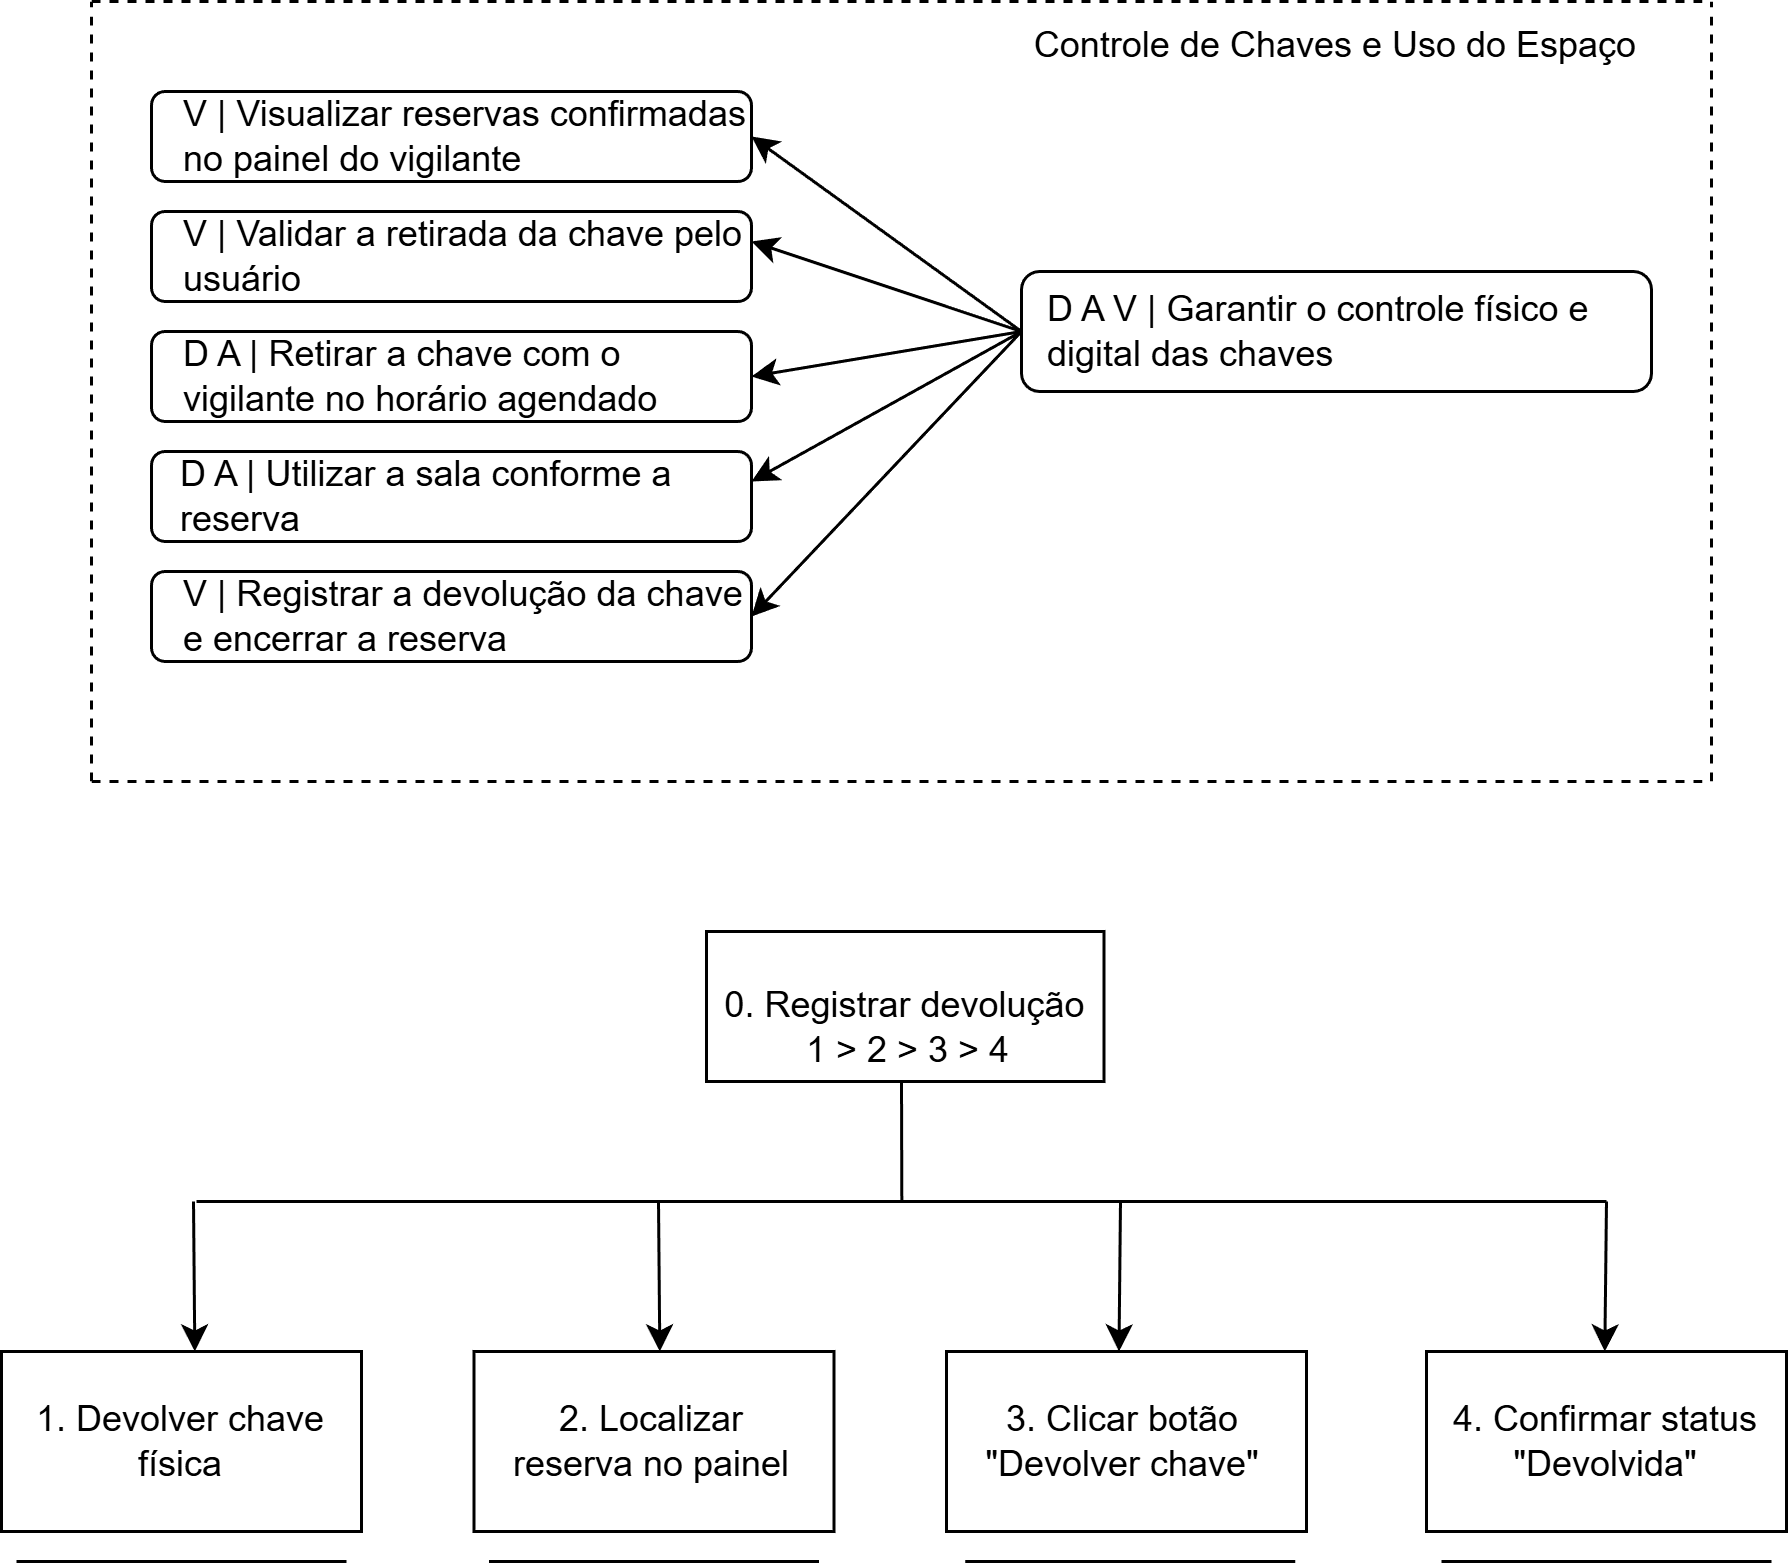

The diagram above was exported from draw.io. Its source (the exported page's mxGraphModel, read from the mxfile embedded in the PNG):
<mxGraphModel dx="1342" dy="715" grid="1" gridSize="10" guides="1" tooltips="1" connect="1" arrows="1" fold="1" page="1" pageScale="1" pageWidth="827" pageHeight="1169" math="0" shadow="0">
  <root>
    <mxCell id="0" />
    <mxCell id="1" parent="0" />
    <mxCell id="OJa_6-gAwLC9tsE914tO-292" parent="1" style="rounded=1;whiteSpace=wrap;html=1;" value="" vertex="1">
      <mxGeometry height="40" width="210" x="420" y="170" as="geometry" />
    </mxCell>
    <mxCell id="OJa_6-gAwLC9tsE914tO-293" parent="1" style="text;html=1;whiteSpace=wrap;strokeColor=none;fillColor=none;align=center;verticalAlign=middle;rounded=0;" value="&lt;font dir=&quot;auto&quot; style=&quot;vertical-align: inherit;&quot;&gt;&lt;font dir=&quot;auto&quot; style=&quot;vertical-align: inherit;&quot;&gt;Controle de Chaves e Uso do Espaço&lt;/font&gt;&lt;/font&gt;" vertex="1">
      <mxGeometry height="30" width="210" x="420" y="80" as="geometry" />
    </mxCell>
    <mxCell id="OJa_6-gAwLC9tsE914tO-294" parent="1" style="text;html=1;whiteSpace=wrap;strokeColor=none;fillColor=none;align=left;verticalAlign=middle;rounded=0;" value="&lt;font dir=&quot;auto&quot; style=&quot;vertical-align: inherit;&quot;&gt;&lt;font dir=&quot;auto&quot; style=&quot;vertical-align: inherit;&quot;&gt;D A V | Garantir o controle físico e digital das chaves&lt;/font&gt;&lt;/font&gt;" vertex="1">
      <mxGeometry height="30" width="195" x="427.5" y="175" as="geometry" />
    </mxCell>
    <mxCell id="OJa_6-gAwLC9tsE914tO-295" parent="1" style="rounded=1;whiteSpace=wrap;html=1;" value="" vertex="1">
      <mxGeometry height="30" width="200" x="130" y="110" as="geometry" />
    </mxCell>
    <mxCell id="OJa_6-gAwLC9tsE914tO-296" parent="1" style="rounded=1;whiteSpace=wrap;html=1;" value="" vertex="1">
      <mxGeometry height="30" width="200" x="130" y="150" as="geometry" />
    </mxCell>
    <mxCell id="OJa_6-gAwLC9tsE914tO-297" parent="1" style="rounded=1;whiteSpace=wrap;html=1;" value="" vertex="1">
      <mxGeometry height="30" width="200" x="130" y="190" as="geometry" />
    </mxCell>
    <mxCell id="OJa_6-gAwLC9tsE914tO-298" parent="1" style="rounded=1;whiteSpace=wrap;html=1;" value="" vertex="1">
      <mxGeometry height="30" width="200" x="130" y="230" as="geometry" />
    </mxCell>
    <mxCell id="OJa_6-gAwLC9tsE914tO-299" parent="1" style="text;html=1;whiteSpace=wrap;strokeColor=none;fillColor=none;align=left;verticalAlign=middle;rounded=0;" value="&lt;font dir=&quot;auto&quot; style=&quot;vertical-align: inherit;&quot;&gt;&lt;font dir=&quot;auto&quot; style=&quot;vertical-align: inherit;&quot;&gt;V | Visualizar reservas confirmadas no painel do vigilante&lt;/font&gt;&lt;/font&gt;" vertex="1">
      <mxGeometry height="30" width="200" x="139.06" y="110" as="geometry" />
    </mxCell>
    <mxCell id="OJa_6-gAwLC9tsE914tO-300" parent="1" style="text;html=1;whiteSpace=wrap;strokeColor=none;fillColor=none;align=left;verticalAlign=middle;rounded=0;" value="&lt;font dir=&quot;auto&quot; style=&quot;vertical-align: inherit;&quot;&gt;&lt;font dir=&quot;auto&quot; style=&quot;vertical-align: inherit;&quot;&gt;V | Validar a retirada da chave pelo usuário&lt;/font&gt;&lt;/font&gt;" vertex="1">
      <mxGeometry height="30" width="190" x="139.06" y="150" as="geometry" />
    </mxCell>
    <mxCell id="OJa_6-gAwLC9tsE914tO-301" parent="1" style="text;html=1;whiteSpace=wrap;strokeColor=none;fillColor=none;align=left;verticalAlign=middle;rounded=0;" value="&lt;font dir=&quot;auto&quot; style=&quot;vertical-align: inherit;&quot;&gt;&lt;font dir=&quot;auto&quot; style=&quot;vertical-align: inherit;&quot;&gt;D A | Retirar a chave com o vigilante no horário agendado&lt;/font&gt;&lt;/font&gt;" vertex="1">
      <mxGeometry height="30" width="190.94" x="139.06" y="190" as="geometry" />
    </mxCell>
    <mxCell id="OJa_6-gAwLC9tsE914tO-302" parent="1" style="text;html=1;whiteSpace=wrap;strokeColor=none;fillColor=none;align=left;verticalAlign=middle;rounded=0;" value="&lt;font dir=&quot;auto&quot; style=&quot;vertical-align: inherit;&quot;&gt;&lt;font dir=&quot;auto&quot; style=&quot;vertical-align: inherit;&quot;&gt;D A | Utilizar a sala conforme a reserva&lt;/font&gt;&lt;/font&gt;" vertex="1">
      <mxGeometry height="30" width="177.5" x="137.5" y="230" as="geometry" />
    </mxCell>
    <mxCell id="OJa_6-gAwLC9tsE914tO-303" parent="1" style="rounded=1;whiteSpace=wrap;html=1;" value="" vertex="1">
      <mxGeometry height="30" width="200" x="130" y="270" as="geometry" />
    </mxCell>
    <mxCell id="OJa_6-gAwLC9tsE914tO-304" parent="1" style="text;html=1;whiteSpace=wrap;strokeColor=none;fillColor=none;align=left;verticalAlign=middle;rounded=0;" value="&lt;font dir=&quot;auto&quot; style=&quot;vertical-align: inherit;&quot;&gt;&lt;font dir=&quot;auto&quot; style=&quot;vertical-align: inherit;&quot;&gt;V | Registrar a devolução da chave e encerrar a reserva&lt;/font&gt;&lt;/font&gt;" vertex="1">
      <mxGeometry height="30" width="191.88" x="139.06" y="270" as="geometry" />
    </mxCell>
    <mxCell id="OJa_6-gAwLC9tsE914tO-305" edge="1" parent="1" source="OJa_6-gAwLC9tsE914tO-292" style="endArrow=classic;html=1;rounded=0;exitX=0;exitY=0.5;exitDx=0;exitDy=0;" value="">
      <mxGeometry height="50" relative="1" width="50" as="geometry">
        <mxPoint x="410" y="175" as="sourcePoint" />
        <mxPoint x="330" y="125" as="targetPoint" />
      </mxGeometry>
    </mxCell>
    <mxCell id="OJa_6-gAwLC9tsE914tO-306" edge="1" parent="1" source="OJa_6-gAwLC9tsE914tO-292" style="endArrow=classic;html=1;rounded=0;exitX=0;exitY=0.5;exitDx=0;exitDy=0;entryX=1;entryY=0.5;entryDx=0;entryDy=0;" target="OJa_6-gAwLC9tsE914tO-303" value="">
      <mxGeometry height="50" relative="1" width="50" as="geometry">
        <mxPoint x="420" y="245" as="sourcePoint" />
        <mxPoint x="330" y="280" as="targetPoint" />
      </mxGeometry>
    </mxCell>
    <mxCell id="OJa_6-gAwLC9tsE914tO-307" edge="1" parent="1" source="OJa_6-gAwLC9tsE914tO-292" style="endArrow=classic;html=1;rounded=0;exitX=0;exitY=0.5;exitDx=0;exitDy=0;" value="">
      <mxGeometry height="50" relative="1" width="50" as="geometry">
        <mxPoint x="410" y="180" as="sourcePoint" />
        <mxPoint x="330" y="160" as="targetPoint" />
      </mxGeometry>
    </mxCell>
    <mxCell id="OJa_6-gAwLC9tsE914tO-308" edge="1" parent="1" style="endArrow=classic;html=1;rounded=0;" value="">
      <mxGeometry height="50" relative="1" width="50" as="geometry">
        <mxPoint x="420" y="190" as="sourcePoint" />
        <mxPoint x="330" y="240" as="targetPoint" />
      </mxGeometry>
    </mxCell>
    <mxCell id="OJa_6-gAwLC9tsE914tO-309" edge="1" parent="1" style="endArrow=classic;html=1;rounded=0;" value="">
      <mxGeometry height="50" relative="1" width="50" as="geometry">
        <mxPoint x="420" y="190" as="sourcePoint" />
        <mxPoint x="330" y="205" as="targetPoint" />
      </mxGeometry>
    </mxCell>
    <mxCell id="OJa_6-gAwLC9tsE914tO-310" edge="1" parent="1" style="endArrow=none;dashed=1;html=1;rounded=0;" value="">
      <mxGeometry height="50" relative="1" width="50" as="geometry">
        <mxPoint x="110" y="340" as="sourcePoint" />
        <mxPoint x="650" y="340" as="targetPoint" />
      </mxGeometry>
    </mxCell>
    <mxCell id="OJa_6-gAwLC9tsE914tO-311" edge="1" parent="1" style="endArrow=none;dashed=1;html=1;rounded=0;" value="">
      <mxGeometry height="50" relative="1" width="50" as="geometry">
        <mxPoint x="110" y="340" as="sourcePoint" />
        <mxPoint x="110" y="80" as="targetPoint" />
      </mxGeometry>
    </mxCell>
    <mxCell id="OJa_6-gAwLC9tsE914tO-312" edge="1" parent="1" style="endArrow=none;dashed=1;html=1;rounded=0;" value="">
      <mxGeometry height="50" relative="1" width="50" as="geometry">
        <mxPoint x="650" y="340" as="sourcePoint" />
        <mxPoint x="650" y="80" as="targetPoint" />
      </mxGeometry>
    </mxCell>
    <mxCell id="OJa_6-gAwLC9tsE914tO-313" edge="1" parent="1" style="endArrow=none;dashed=1;html=1;rounded=0;" value="">
      <mxGeometry height="50" relative="1" width="50" as="geometry">
        <mxPoint x="110" y="80" as="sourcePoint" />
        <mxPoint x="650" y="80" as="targetPoint" />
      </mxGeometry>
    </mxCell>
    <mxCell id="OJa_6-gAwLC9tsE914tO-475" parent="1" style="rounded=0;whiteSpace=wrap;html=1;" value="" vertex="1">
      <mxGeometry height="50" width="132.5" x="315" y="390" as="geometry" />
    </mxCell>
    <mxCell id="OJa_6-gAwLC9tsE914tO-476" parent="1" style="text;html=1;whiteSpace=wrap;strokeColor=none;fillColor=none;align=center;verticalAlign=middle;rounded=0;" value="&lt;p dir=&quot;auto&quot; style=&quot;white-space-collapse: preserve;&quot;&gt;0. Registrar devolução&lt;/p&gt;" vertex="1">
      <mxGeometry height="30" width="125" x="318.75" y="400" as="geometry" />
    </mxCell>
    <mxCell id="OJa_6-gAwLC9tsE914tO-477" parent="1" style="text;html=1;whiteSpace=wrap;strokeColor=none;fillColor=none;align=center;verticalAlign=middle;rounded=0;" value="&lt;p dir=&quot;auto&quot; style=&quot;white-space-collapse: preserve;&quot;&gt;&lt;font dir=&quot;auto&quot; style=&quot;vertical-align: inherit;&quot;&gt;&lt;font dir=&quot;auto&quot; style=&quot;vertical-align: inherit;&quot;&gt;1 &amp;gt; 2 &amp;gt; 3 &amp;gt; 4&lt;/font&gt;&lt;/font&gt;&lt;/p&gt;" vertex="1">
      <mxGeometry height="20" width="95" x="335" y="420" as="geometry" />
    </mxCell>
    <mxCell id="OJa_6-gAwLC9tsE914tO-478" edge="1" parent="1" style="endArrow=none;html=1;rounded=0;" value="">
      <mxGeometry height="50" relative="1" width="50" as="geometry">
        <mxPoint x="380" y="440" as="sourcePoint" />
        <mxPoint x="380.11" y="480" as="targetPoint" />
      </mxGeometry>
    </mxCell>
    <mxCell id="OJa_6-gAwLC9tsE914tO-479" edge="1" parent="1" style="endArrow=none;html=1;rounded=0;" value="">
      <mxGeometry height="50" relative="1" width="50" as="geometry">
        <mxPoint x="145" y="480" as="sourcePoint" />
        <mxPoint x="615" y="480" as="targetPoint" />
      </mxGeometry>
    </mxCell>
    <mxCell id="OJa_6-gAwLC9tsE914tO-480" edge="1" parent="1" style="endArrow=classic;html=1;rounded=0;" value="">
      <mxGeometry height="50" relative="1" width="50" as="geometry">
        <mxPoint x="144" y="480" as="sourcePoint" />
        <mxPoint x="144.44" y="530" as="targetPoint" />
      </mxGeometry>
    </mxCell>
    <mxCell id="OJa_6-gAwLC9tsE914tO-481" parent="1" style="rounded=0;whiteSpace=wrap;html=1;" value="" vertex="1">
      <mxGeometry height="60" width="120" x="80" y="530" as="geometry" />
    </mxCell>
    <mxCell id="OJa_6-gAwLC9tsE914tO-482" parent="1" style="text;html=1;whiteSpace=wrap;strokeColor=none;fillColor=none;align=center;verticalAlign=middle;rounded=0;" value="&lt;p dir=&quot;auto&quot; style=&quot;white-space-collapse: preserve;&quot;&gt;1. Devolver chave física&lt;/p&gt;" vertex="1">
      <mxGeometry height="30" width="100" x="90" y="545" as="geometry" />
    </mxCell>
    <mxCell id="OJa_6-gAwLC9tsE914tO-483" parent="1" style="rounded=0;whiteSpace=wrap;html=1;" value="" vertex="1">
      <mxGeometry height="60" width="120" x="237.5" y="530" as="geometry" />
    </mxCell>
    <mxCell id="OJa_6-gAwLC9tsE914tO-484" parent="1" style="text;html=1;whiteSpace=wrap;strokeColor=none;fillColor=none;align=center;verticalAlign=middle;rounded=0;" value="&lt;p dir=&quot;auto&quot; style=&quot;white-space-collapse: preserve;&quot;&gt;2. Localizar reserva no painel&lt;/p&gt;" vertex="1">
      <mxGeometry height="30" width="100" x="247.5" y="545" as="geometry" />
    </mxCell>
    <mxCell id="OJa_6-gAwLC9tsE914tO-485" parent="1" style="rounded=0;whiteSpace=wrap;html=1;" value="" vertex="1">
      <mxGeometry height="60" width="120" x="395" y="530" as="geometry" />
    </mxCell>
    <mxCell id="OJa_6-gAwLC9tsE914tO-486" parent="1" style="rounded=0;whiteSpace=wrap;html=1;" value="" vertex="1">
      <mxGeometry height="60" width="120" x="555" y="530" as="geometry" />
    </mxCell>
    <mxCell id="OJa_6-gAwLC9tsE914tO-487" parent="1" style="text;html=1;whiteSpace=wrap;strokeColor=none;fillColor=none;align=center;verticalAlign=middle;rounded=0;" value="&lt;p dir=&quot;auto&quot; style=&quot;white-space-collapse: preserve;&quot;&gt;&lt;font dir=&quot;auto&quot; style=&quot;vertical-align: inherit;&quot;&gt;&lt;font dir=&quot;auto&quot; style=&quot;vertical-align: inherit;&quot;&gt;3. Clicar botão &quot;Devolver chave&quot;&lt;/font&gt;&lt;/font&gt;&lt;/p&gt;" vertex="1">
      <mxGeometry height="30" width="117.5" x="395" y="545" as="geometry" />
    </mxCell>
    <mxCell id="OJa_6-gAwLC9tsE914tO-488" parent="1" style="text;html=1;whiteSpace=wrap;strokeColor=none;fillColor=none;align=center;verticalAlign=middle;rounded=0;" value="&lt;p dir=&quot;auto&quot; style=&quot;white-space-collapse: preserve;&quot;&gt;4. Confirmar status &quot;Devolvida&quot;&lt;/p&gt;" vertex="1">
      <mxGeometry height="30" width="110" x="560" y="545" as="geometry" />
    </mxCell>
    <mxCell id="OJa_6-gAwLC9tsE914tO-489" edge="1" parent="1" style="endArrow=classic;html=1;rounded=0;" value="">
      <mxGeometry height="50" relative="1" width="50" as="geometry">
        <mxPoint x="615" y="480" as="sourcePoint" />
        <mxPoint x="614.4399999999999" y="530" as="targetPoint" />
      </mxGeometry>
    </mxCell>
    <mxCell id="OJa_6-gAwLC9tsE914tO-490" edge="1" parent="1" style="endArrow=classic;html=1;rounded=0;" value="">
      <mxGeometry height="50" relative="1" width="50" as="geometry">
        <mxPoint x="453" y="480" as="sourcePoint" />
        <mxPoint x="452.5" y="530" as="targetPoint" />
      </mxGeometry>
    </mxCell>
    <mxCell id="OJa_6-gAwLC9tsE914tO-491" edge="1" parent="1" style="endArrow=classic;html=1;rounded=0;" value="">
      <mxGeometry height="50" relative="1" width="50" as="geometry">
        <mxPoint x="299" y="480" as="sourcePoint" />
        <mxPoint x="299.44" y="530" as="targetPoint" />
      </mxGeometry>
    </mxCell>
    <mxCell id="OJa_6-gAwLC9tsE914tO-492" edge="1" parent="1" style="endArrow=none;html=1;rounded=0;" value="">
      <mxGeometry height="50" relative="1" width="50" as="geometry">
        <mxPoint x="560" y="600" as="sourcePoint" />
        <mxPoint x="670" y="600" as="targetPoint" />
      </mxGeometry>
    </mxCell>
    <mxCell id="OJa_6-gAwLC9tsE914tO-493" edge="1" parent="1" style="endArrow=none;html=1;rounded=0;" value="">
      <mxGeometry height="50" relative="1" width="50" as="geometry">
        <mxPoint x="401.25" y="600" as="sourcePoint" />
        <mxPoint x="511.25" y="600" as="targetPoint" />
      </mxGeometry>
    </mxCell>
    <mxCell id="OJa_6-gAwLC9tsE914tO-494" edge="1" parent="1" style="endArrow=none;html=1;rounded=0;" value="">
      <mxGeometry height="50" relative="1" width="50" as="geometry">
        <mxPoint x="242.5" y="600" as="sourcePoint" />
        <mxPoint x="352.5" y="600" as="targetPoint" />
      </mxGeometry>
    </mxCell>
    <mxCell id="OJa_6-gAwLC9tsE914tO-495" edge="1" parent="1" style="endArrow=none;html=1;rounded=0;" value="">
      <mxGeometry height="50" relative="1" width="50" as="geometry">
        <mxPoint x="85" y="600" as="sourcePoint" />
        <mxPoint x="195" y="600" as="targetPoint" />
      </mxGeometry>
    </mxCell>
  </root>
</mxGraphModel>